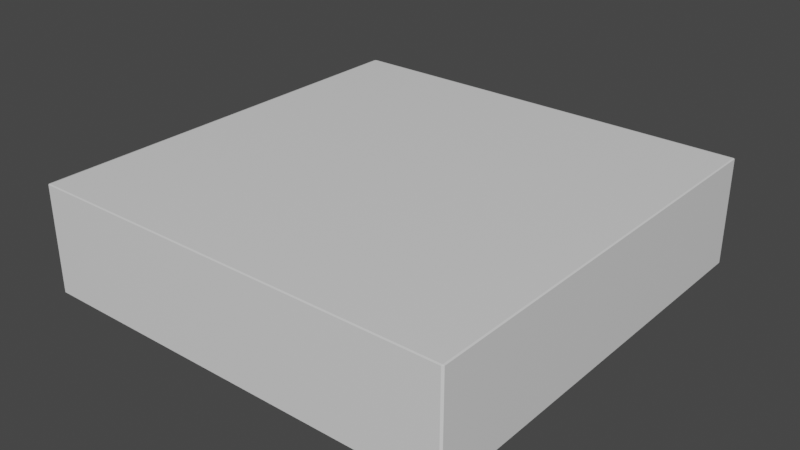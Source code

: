 # Source: 4x4x1Brick.blend  (saved by Blender 2.93.21; exported with 4.5.12 LTS)
import bpy
from mathutils import Matrix  # noqa: F401  (used for matrix-valued properties, if any)

bpy.ops.wm.read_factory_settings(use_empty=True)
scene = bpy.context.scene
scene.name = 'Scene'

# ---- collections
col_collection = bpy.data.collections.new('Collection'); scene.collection.children.link(col_collection)

# ---- materials (node trees are filled in below, after node groups)
mat_material = bpy.data.materials.new('Material')
mat_material.alpha_threshold = 0.0
mat_material.use_transparent_shadow = False
mat_material.line_color = (0.0, 0.0, 0.0, 1.0)

# ---- material node trees
mat_material.use_nodes = True; mat_material.node_tree.nodes.clear()
_N = mat_material.node_tree.nodes; _L = mat_material.node_tree.links
n0 = _N.new('ShaderNodeOutputMaterial'); n0.name = 'Material Output'; n0.location = (300, 300)
n1 = _N.new('ShaderNodeBsdfPrincipled'); n1.name = 'Principled BSDF'; n1.location = (10, 300)
n1.distribution = 'GGX'
n1.subsurface_method = 'BURLEY'
n1.inputs[2].default_value = 0.4
n1.inputs[3].default_value = 1.45
n1.inputs[27].default_value = (0.0, 0.0, 0.0, 1.0)
n1.inputs[28].default_value = 1.0
_L.new(n1.outputs[0], n0.inputs[0])
n0.is_active_output = True

# ---- world
world_world = bpy.data.worlds.new('World'); scene.world = world_world
world_world.use_nodes = True; world_world.node_tree.nodes.clear()
_N = world_world.node_tree.nodes; _L = world_world.node_tree.links
n0 = _N.new('ShaderNodeOutputWorld'); n0.name = 'World Output'; n0.location = (300, 300)
n1 = _N.new('ShaderNodeBackground'); n1.name = 'Background'; n1.location = (10, 300)
n1.inputs[0].default_value = (0.05088, 0.05088, 0.05088, 1.0)
_L.new(n1.outputs[0], n0.inputs[0])
n0.is_active_output = True
world_world.color = (0.05088, 0.05088, 0.05088)
world_world.use_sun_shadow = False
world_world.sun_shadow_jitter_overblur = 0.0

# ---- meshes
me_cube = bpy.data.meshes.new('Cube')
me_cube.from_pydata([(0.9923, 1.0, 0.9923), (0.9923, 0.9923, 1.0), (1.0, 0.9923, 0.9923), (0.9923, 0.9923, -1.0), (0.9923, 1.0, -0.9923), (1.0, 0.9923, -0.9923), (1.0, -0.9923, 0.9923), (0.9923, -0.9923, 1.0), (0.9923, -1.0, 0.9923), (1.0, -0.9923, -0.9923), (0.9923, -1.0, -0.9923), (0.9923, -0.9923, -1.0), (-0.9923, 1.0, 0.9923), (-1.0, 0.9923, 0.9923), (-0.9923, 0.9923, 1.0), (-1.0, 0.9923, -0.9923), (-0.9923, 1.0, -0.9923), (-0.9923, 0.9923, -1.0), (-1.0, -0.9923, 0.9923), (-0.9923, -1.0, 0.9923), (-0.9923, -0.9923, 1.0), (-0.9923, -0.9923, -1.0), (-0.9923, -1.0, -0.9923), (-1.0, -0.9923, -0.9923)], [], [(17, 3, 11, 21), (23, 18, 13, 15), (10, 8, 19, 22), (1, 14, 20, 7), (5, 2, 6, 9), (0, 1, 2), (3, 4, 5), (6, 7, 8), (9, 10, 11), (12, 13, 14), (15, 16, 17), (18, 19, 20), (21, 22, 23), (17, 21, 23, 15), (3, 17, 16, 4), (2, 5, 4, 0), (22, 19, 18, 23), (8, 10, 9, 6), (12, 16, 15, 13), (7, 20, 19, 8), (1, 7, 6, 2), (21, 11, 10, 22), (20, 14, 13, 18), (14, 1, 0, 12), (11, 3, 5, 9), (16, 12, 0, 4)])
_uv = me_cube.uv_layers.new(name='UVMap')
_uv.uv.foreach_set('vector', [0.126, 0.501, 0.374, 0.501, 0.374, 0.749, 0.126, 0.749, 0.376, 0.00096, 0.624, 0.00096, 0.624, 0.249, 0.376, 0.249, 0.376, 0.751, 0.624, 0.751, 0.624, 0.999, 0.376, 0.999, 0.626, 0.501, 0.874, 0.501, 0.874, 0.749, 0.626, 0.749, 0.376, 0.501, 0.624, 0.501, 0.624, 0.749, 0.376, 0.749, 0.624, 0.499, 0.625, 0.499, 0.624, 0.5, 0.374, 0.501, 0.374, 0.5, 0.375, 0.501, 0.624, 0.749, 0.625, 0.749, 0.624, 0.75, 0.376, 0.75, 0.375, 0.751, 0.375, 0.751, 0.624, 0.25, 0.624, 0.25, 0.625, 0.249, 0.376, 0.249, 0.376, 0.25, 0.375, 0.249, 0.624, 0.00096, 0.624, 0.0, 0.625, 0.00096, 0.126, 0.749, 0.126, 0.75, 0.125, 0.749, 0.126, 0.501, 0.126, 0.749, 0.125, 0.749, 0.125, 0.501, 0.374, 0.501, 0.126, 0.501, 0.126, 0.5, 0.374, 0.5, 0.624, 0.501, 0.376, 0.501, 0.376, 0.499, 0.624, 0.499, 0.376, 0.0, 0.624, 0.0, 0.624, 0.00096, 0.376, 0.00096, 0.624, 0.751, 0.376, 0.751, 0.376, 0.749, 0.624, 0.749, 0.624, 0.251, 0.376, 0.251, 0.376, 0.249, 0.624, 0.249, 0.625, 0.751, 0.625, 0.999, 0.624, 0.999, 0.624, 0.751, 0.626, 0.501, 0.626, 0.749, 0.624, 0.749, 0.624, 0.501, 0.126, 0.749, 0.374, 0.749, 0.374, 0.75, 0.126, 0.75, 0.625, 0.00096, 0.625, 0.249, 0.624, 0.249, 0.624, 0.00096, 0.625, 0.251, 0.625, 0.499, 0.624, 0.499, 0.624, 0.251, 0.374, 0.749, 0.374, 0.501, 0.376, 0.501, 0.376, 0.749, 0.376, 0.251, 0.624, 0.251, 0.624, 0.499, 0.376, 0.499])
me_cube.materials.append(mat_material)
me_cube.use_remesh_preserve_volume = False
me_cube.use_remesh_preserve_attributes = False
me_cube.use_mirror_vertex_groups = False
me_cube.update()

# ---- objects
ob_cube = bpy.data.objects.new('Cube', me_cube)

# ---- transforms, parenting, visibility, modifiers, constraints
ob_cube.location = (0.0, 0.0, 0.0)
ob_cube.scale = (0.4, 0.4, 0.1)
ob_cube.lock_rotations_4d = False
ob_cube.empty_display_type = 'ARROWS'
ob_cube.lineart.crease_threshold = 0.0

# ---- collection membership
col_collection.objects.link(ob_cube)

# ---- scene / render settings (as saved in the file)
scene.frame_start = 1; scene.frame_end = 250; scene.frame_set(1)
scene.render.engine = 'BLENDER_EEVEE_NEXT'
scene.cycles.use_denoising = False
scene.cycles.samples = 128
scene.cycles.sampling_pattern = 'TABULATED_SOBOL'
scene.cycles.use_adaptive_sampling = False
scene.cycles.use_light_tree = False
scene.view_settings.view_transform = 'Filmic'
bpy.context.view_layer.update()

# ---- added for rendering (the .blend has no active camera and no usable light): camera, sun
cam_auto = bpy.data.cameras.new('AutoCamera')
cam_auto.lens = 50.0
cam_auto.sensor_width = 36.0
cam_auto.clip_end = 1000.0
ob_auto_camera = bpy.data.objects.new('AutoCamera', cam_auto)
scene.collection.objects.link(ob_auto_camera)
ob_auto_camera.location = (1.063, -1.2756, 0.850402)
ob_auto_camera.rotation_euler = (1.09748, -7.21219e-08, 0.694738)
scene.camera = ob_auto_camera
light_auto_sun = bpy.data.lights.new('AutoSun', 'SUN')
light_auto_sun.energy = 3.0
light_auto_sun.angle = 0.0523599
ob_auto_sun = bpy.data.objects.new('AutoSun', light_auto_sun)
scene.collection.objects.link(ob_auto_sun)
ob_auto_sun.rotation_euler = (0.872665, 0.174533, 0.523599)
bpy.context.view_layer.update()
